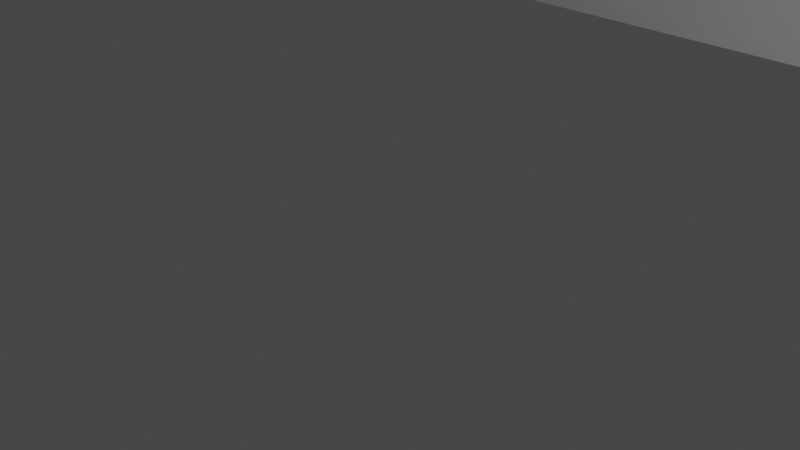 # Source: v6-alt-bigger-no_screws.blend  (saved by Blender 2.90.8; exported with 4.5.12 LTS)
import bpy
from mathutils import Matrix  # noqa: F401  (used for matrix-valued properties, if any)

bpy.ops.wm.read_factory_settings(use_empty=True)
scene = bpy.context.scene
scene.name = 'Scene'

# ---- collections
col_collection = bpy.data.collections.new('Collection'); scene.collection.children.link(col_collection)

# ---- world
world_world = bpy.data.worlds.new('World'); scene.world = world_world
world_world.use_nodes = True; world_world.node_tree.nodes.clear()
_N = world_world.node_tree.nodes; _L = world_world.node_tree.links
n0 = _N.new('ShaderNodeOutputWorld'); n0.name = 'World Output'; n0.location = (300, 300)
n1 = _N.new('ShaderNodeBackground'); n1.name = 'Background'; n1.location = (10, 300)
n1.inputs[0].default_value = (0.05088, 0.05088, 0.05088, 1.0)
_L.new(n1.outputs[0], n0.inputs[0])
n0.is_active_output = True
world_world.color = (0.05088, 0.05088, 0.05088)
world_world.use_sun_shadow = False
world_world.sun_shadow_jitter_overblur = 0.0

# ---- cameras
cam_camera = bpy.data.cameras.new('Camera')
cam_camera.clip_end = 100.0
cam_camera.ortho_scale = 7.314

# ---- lights
light_light = bpy.data.lights.new('Light', 'POINT')
light_light.transmission_factor = 0.0
light_light.energy = 1000.0
light_light.shadow_soft_size = 0.1
light_light.shadow_maximum_resolution = 0.006
light_light.use_absolute_resolution = True

# ---- meshes
me_v1 = bpy.data.meshes.new('V1')
me_v1.from_pydata([(-135.0, -20.0, -25.0), (135.0, -20.0, -25.0), (-135.0, -20.0, 25.0), (135.0, -20.0, 25.0), (136.1, -19.87, -25.0), (136.1, -19.87, 25.0), (137.2, -19.5, -25.0), (137.2, -19.5, 25.0), (138.1, -18.91, -25.0), (138.1, -18.91, 25.0), (138.9, -18.12, -25.0), (138.9, -18.12, 25.0), (139.5, -17.17, -25.0), (139.5, -17.17, 25.0), (139.9, -16.11, -25.0), (139.9, -16.11, 25.0), (140.0, -15.0, 25.0), (140.0, -15.0, -25.0), (140.0, 15.0, -25.0), (140.0, 15.0, 25.0), (139.9, 16.11, 25.0), (139.9, 16.11, -25.0), (139.5, 17.17, -25.0), (139.5, 17.17, 25.0), (138.9, 18.12, -25.0), (138.9, 18.12, 25.0), (138.1, 18.91, -25.0), (138.1, 18.91, 25.0), (137.2, 19.5, -25.0), (137.2, 19.5, 25.0), (136.1, 19.87, -25.0), (136.1, 19.87, 25.0), (135.0, 20.0, 25.0), (135.0, 20.0, -25.0), (-135.0, 20.0, -25.0), (-135.0, 20.0, 25.0), (-136.1, 19.87, 25.0), (-136.1, 19.87, -25.0), (-137.2, 19.5, -25.0), (-137.2, 19.5, 25.0), (-138.1, 18.91, -25.0), (-138.1, 18.91, 25.0), (-138.9, 18.12, -25.0), (-138.9, 18.12, 25.0), (-139.5, 17.17, -25.0), (-139.5, 17.17, 25.0), (-139.9, 16.11, -25.0), (-139.9, 16.11, 25.0), (-140.0, 15.0, -25.0), (-140.0, 15.0, 25.0), (-140.0, -15.0, -25.0), (-140.0, -15.0, 25.0), (-139.9, -16.11, 25.0), (-139.9, -16.11, -25.0), (-139.5, -17.17, -25.0), (-139.5, -17.17, 25.0), (-138.9, -18.12, -25.0), (-138.9, -18.12, 25.0), (-138.1, -18.91, -25.0), (-138.1, -18.91, 25.0), (-137.2, -19.5, -25.0), (-137.2, -19.5, 25.0), (-136.1, -19.87, -25.0), (-136.1, -19.87, 25.0), (-128.0, 11.0, -25.0), (-128.0, 11.0, 25.0), (128.0, 11.0, 25.0), (74.25, 11.0, 25.0), (74.25, 11.0, -25.0), (128.0, 11.0, -25.0), (128.0, -11.0, 25.0), (128.0, -11.0, -25.0), (-128.0, -11.0, -25.0), (-128.0, -11.0, 25.0), (-74.25, -11.0, 25.0), (-74.25, -11.0, -25.0)], [], [(0, 1, 2), (2, 1, 3), (1, 4, 3), (3, 4, 5), (5, 6, 7), (4, 6, 5), (7, 8, 9), (6, 8, 7), (9, 10, 11), (8, 10, 9), (11, 12, 13), (10, 12, 11), (13, 14, 15), (15, 14, 16), (12, 14, 13), (14, 17, 16), (17, 18, 16), (16, 18, 19), (19, 18, 20), (18, 21, 20), (20, 22, 23), (21, 22, 20), (23, 24, 25), (22, 24, 23), (25, 26, 27), (24, 26, 25), (27, 28, 29), (26, 28, 27), (29, 30, 31), (31, 30, 32), (28, 30, 29), (30, 33, 32), (33, 34, 32), (32, 34, 35), (35, 34, 36), (34, 37, 36), (36, 38, 39), (37, 38, 36), (39, 40, 41), (38, 40, 39), (41, 42, 43), (40, 42, 41), (43, 44, 45), (42, 44, 43), (45, 46, 47), (44, 46, 45), (47, 48, 49), (46, 48, 47), (48, 50, 49), (49, 50, 51), (51, 50, 52), (50, 53, 52), (52, 54, 55), (53, 54, 52), (55, 56, 57), (54, 56, 55), (57, 58, 59), (56, 58, 57), (59, 60, 61), (58, 60, 59), (61, 62, 63), (60, 62, 61), (63, 0, 2), (62, 0, 63), (56, 60, 58), (60, 0, 62), (56, 0, 60), (53, 50, 54), (54, 50, 56), (56, 50, 0), (46, 44, 48), (42, 40, 44), (37, 34, 38), (38, 34, 40), (48, 34, 50), (44, 34, 48), (50, 34, 0), (40, 34, 44), (1, 8, 4), (4, 8, 6), (8, 12, 10), (12, 17, 14), (1, 17, 8), (8, 17, 12), (1, 18, 17), (0, 75, 71, 69, 68, 33, 1), (34, 33, 68, 64, 72, 75, 0), (1, 33, 18), (33, 30, 18), (18, 22, 21), (22, 26, 24), (28, 26, 30), (18, 26, 22), (30, 26, 18), (61, 57, 59), (2, 61, 63), (2, 57, 61), (51, 52, 55), (51, 55, 57), (51, 57, 2), (45, 47, 49), (41, 43, 45), (35, 36, 39), (35, 39, 41), (35, 49, 51), (35, 45, 49), (35, 51, 2), (35, 41, 45), (9, 3, 5), (9, 5, 7), (13, 9, 11), (16, 13, 15), (16, 3, 9), (16, 9, 13), (19, 3, 16), (32, 67, 66, 70, 74, 2, 3), (32, 35, 2, 74, 73, 65, 67), (32, 3, 19), (31, 32, 19), (23, 19, 20), (27, 23, 25), (27, 29, 31), (27, 19, 23), (27, 31, 19), (71, 70, 66, 69), (69, 66, 67, 65, 64, 68), (64, 65, 73, 72), (72, 73, 74, 70, 71, 75)])
_uv = me_v1.uv_layers.new(name='UVMap')
_uv.uv.foreach_set('vector', [0.0, 0.0, 0.0, 0.0, 0.0, 0.0, 0.0, 0.0, 0.0, 0.0, 0.0, 0.0, 0.0, 0.0, 0.0, 0.0, 0.0, 0.0, 0.0, 0.0, 0.0, 0.0, 0.0, 0.0, 0.0, 0.0, 0.0, 0.0, 0.0, 0.0, 0.0, 0.0, 0.0, 0.0, 0.0, 0.0, 0.0, 0.0, 0.0, 0.0, 0.0, 0.0, 0.0, 0.0, 0.0, 0.0, 0.0, 0.0, 0.0, 0.0, 0.0, 0.0, 0.0, 0.0, 0.0, 0.0, 0.0, 0.0, 0.0, 0.0, 0.0, 0.0, 0.0, 0.0, 0.0, 0.0, 0.0, 0.0, 0.0, 0.0, 0.0, 0.0, 0.0, 0.0, 0.0, 0.0, 0.0, 0.0, 0.0, 0.0, 0.0, 0.0, 0.0, 0.0, 0.0, 0.0, 0.0, 0.0, 0.0, 0.0, 0.0, 0.0, 0.0, 0.0, 0.0, 0.0, 0.0, 0.0, 0.0, 0.0, 0.0, 0.0, 0.0, 0.0, 0.0, 0.0, 0.0, 0.0, 0.0, 0.0, 0.0, 0.0, 0.0, 0.0, 0.0, 0.0, 0.0, 0.0, 0.0, 0.0, 0.0, 0.0, 0.0, 0.0, 0.0, 0.0, 0.0, 0.0, 0.0, 0.0, 0.0, 0.0, 0.0, 0.0, 0.0, 0.0, 0.0, 0.0, 0.0, 0.0, 0.0, 0.0, 0.0, 0.0, 0.0, 0.0, 0.0, 0.0, 0.0, 0.0, 0.0, 0.0, 0.0, 0.0, 0.0, 0.0, 0.0, 0.0, 0.0, 0.0, 0.0, 0.0, 0.0, 0.0, 0.0, 0.0, 0.0, 0.0, 0.0, 0.0, 0.0, 0.0, 0.0, 0.0, 0.0, 0.0, 0.0, 0.0, 0.0, 0.0, 0.0, 0.0, 0.0, 0.0, 0.0, 0.0, 0.0, 0.0, 0.0, 0.0, 0.0, 0.0, 0.0, 0.0, 0.0, 0.0, 0.0, 0.0, 0.0, 0.0, 0.0, 0.0, 0.0, 0.0, 0.0, 0.0, 0.0, 0.0, 0.0, 0.0, 0.0, 0.0, 0.0, 0.0, 0.0, 0.0, 0.0, 0.0, 0.0, 0.0, 0.0, 0.0, 0.0, 0.0, 0.0, 0.0, 0.0, 0.0, 0.0, 0.0, 0.0, 0.0, 0.0, 0.0, 0.0, 0.0, 0.0, 0.0, 0.0, 0.0, 0.0, 0.0, 0.0, 0.0, 0.0, 0.0, 0.0, 0.0, 0.0, 0.0, 0.0, 0.0, 0.0, 0.0, 0.0, 0.0, 0.0, 0.0, 0.0, 0.0, 0.0, 0.0, 0.0, 0.0, 0.0, 0.0, 0.0, 0.0, 0.0, 0.0, 0.0, 0.0, 0.0, 0.0, 0.0, 0.0, 0.0, 0.0, 0.0, 0.0, 0.0, 0.0, 0.0, 0.0, 0.0, 0.0, 0.0, 0.0, 0.0, 0.0, 0.0, 0.0, 0.0, 0.0, 0.0, 0.0, 0.0, 0.0, 0.0, 0.0, 0.0, 0.0, 0.0, 0.0, 0.0, 0.0, 0.0, 0.0, 0.0, 0.0, 0.0, 0.0, 0.0, 0.0, 0.0, 0.0, 0.0, 0.0, 0.0, 0.0, 0.0, 0.0, 0.0, 0.0, 0.0, 0.0, 0.0, 0.0, 0.0, 0.0, 0.0, 0.0, 0.0, 0.0, 0.0, 0.0, 0.0, 0.0, 0.0, 0.0, 0.0, 0.0, 0.0, 0.0, 0.0, 0.0, 0.0, 0.0, 0.0, 0.0, 0.0, 0.0, 0.0, 0.0, 0.0, 0.0, 0.0, 0.0, 0.0, 0.0, 0.0, 0.0, 0.0, 0.0, 0.0, 0.0, 0.0, 0.0, 0.0, 0.0, 0.0, 0.0, 0.0, 0.0, 0.0, 0.0, 0.0, 0.0, 0.0, 0.0, 0.0, 0.0, 0.0, 0.0, 0.0, 0.0, 0.0, 0.0, 0.0, 0.0, 0.0, 0.0, 0.0, 0.0, 0.0, 0.0, 0.0, 0.0, 0.0, 0.0, 0.0, 0.0, 0.0, 0.0, 0.0, 0.0, 0.0, 0.0, 0.0, 0.0, 0.0, 0.0, 0.0, 0.0, 0.0, 0.0, 0.0, 0.0, 0.0, 0.0, 0.0, 0.0, 0.0, 0.0, 0.0, 0.0, 0.0, 0.0, 0.0, 0.0, 0.0, 0.0, 0.0, 0.0, 0.0, 0.0, 0.0, 0.0, 0.0, 0.0, 0.0, 0.0, 0.0, 0.0, 0.0, 0.0, 0.0, 0.0, 0.0, 0.0, 0.0, 0.0, 0.0, 0.0, 0.0, 0.0, 0.0, 0.0, 0.0, 0.0, 0.0, 0.0, 0.0, 0.0, 0.0, 0.0, 0.0, 0.0, 0.0, 0.0, 0.0, 0.0, 0.0, 0.0, 0.0, 0.0, 0.0, 0.0, 0.0, 0.0, 0.0, 0.0, 0.0, 0.0, 0.0, 0.0, 0.0, 0.0, 0.0, 0.0, 0.0, 0.0, 0.0, 0.0, 0.0, 0.0, 0.0, 0.0, 0.0, 0.0, 0.0, 0.0, 0.0, 0.0, 0.0, 0.0, 0.0, 0.0, 0.0, 0.0, 0.0, 0.0, 0.0, 0.0, 0.0, 0.0, 0.0, 0.0, 0.0, 0.0, 0.0, 0.0, 0.0, 0.0, 0.0, 0.0, 0.0, 0.0, 0.0, 0.0, 0.0, 0.0, 0.0, 0.0, 0.0, 0.0, 0.0, 0.0, 0.0, 0.0, 0.0, 0.0, 0.0, 0.0, 0.0, 0.0, 0.0, 0.0, 0.0, 0.0, 0.0, 0.0, 0.0, 0.0, 0.0, 0.0, 0.0, 0.0, 0.0, 0.0, 0.0, 0.0, 0.0, 0.0, 0.0, 0.0, 0.0, 0.0, 0.0, 0.0, 0.0, 0.0, 0.0, 0.0, 0.0, 0.0, 0.0, 0.0, 0.0, 0.0, 0.0, 0.0, 0.0, 0.0, 0.0, 0.0, 0.0, 0.0, 0.0, 0.0, 0.0, 0.0, 0.0, 0.0, 0.0, 0.0, 0.0, 0.0, 0.0, 0.0, 0.0, 0.0, 0.0, 0.0, 0.0, 0.0, 0.0, 0.0, 0.0, 0.0, 0.0, 0.0, 0.0, 0.0, 0.0, 0.0, 0.0, 0.0, 0.0, 0.0, 0.0, 0.0, 0.0, 0.0, 0.0, 0.0, 0.0, 0.0, 0.0, 0.0, 0.0, 0.0, 0.0, 0.0, 0.0, 0.0, 0.0, 0.0, 0.0, 0.0, 0.0, 0.0, 0.0, 0.0, 0.0, 0.0, 0.0, 0.0, 0.0, 0.0, 0.0, 0.0, 0.0, 0.0, 0.0, 0.0, 0.0, 0.0, 0.0, 0.0, 0.0, 0.0, 0.0, 0.0, 0.0, 0.0, 0.0, 0.0, 0.0, 0.0, 0.0, 0.0, 0.0, 0.0, 0.0, 0.0, 0.0, 0.0, 0.0, 0.0, 0.0, 0.0, 0.0, 0.0, 0.0, 0.0, 0.0, 0.0, 0.0, 0.0, 0.0, 0.0, 0.0, 0.0, 0.0, 0.0, 0.0, 0.0, 0.0, 0.0, 0.0, 0.0, 0.0, 0.0, 0.0, 0.0, 0.0, 0.0, 0.0, 0.0, 0.0, 0.0, 0.0, 0.0, 0.0, 0.0, 0.0, 0.0, 0.0, 0.0, 0.0, 0.0, 0.0, 0.0, 0.0, 0.0, 0.0, 0.0, 0.0, 0.0, 0.0, 0.0, 0.0, 0.0, 0.0, 0.0, 0.0, 0.0, 0.0, 0.0, 0.0, 0.0, 0.0, 0.0, 0.0, 0.0, 0.0, 0.0, 0.0, 0.0, 0.0, 0.0, 0.0, 0.0, 0.0, 0.0, 0.0, 0.0, 0.0, 0.0, 0.0, 0.0, 0.0, 0.0, 0.0, 0.0, 0.0, 0.0, 0.0, 0.0, 0.0, 0.0, 0.0, 0.0, 0.0, 0.0, 0.4805, 0.75, 0.5195, 0.75, 0.5195, 0.5, 0.4805, 0.5, 0.4805, 0.5, 0.5195, 0.5, 0.5195, 0.4475, 0.5195, 0.25, 0.4805, 0.25, 0.4805, 0.4475, 0.4805, 0.25, 0.5195, 0.25, 0.5195, 0.0, 0.4805, 0.0, 0.4805, 1.0, 0.5195, 1.0, 0.5195, 0.9475, 0.5195, 0.75, 0.4805, 0.75, 0.4805, 0.9475])
me_v1.use_remesh_fix_poles = True
me_v1.use_remesh_preserve_attributes = False
me_v1.use_mirror_vertex_groups = False
me_v1.update()

# ---- objects
ob_light = bpy.data.objects.new('Light', light_light)
ob_camera = bpy.data.objects.new('Camera', cam_camera)
ob_v1 = bpy.data.objects.new('V1', me_v1)

# ---- transforms, parenting, visibility, modifiers, constraints
ob_light.location = (4.076, 1.005, 5.904)
ob_light.rotation_euler = (0.6503, 0.05522, 1.866)
ob_light.lock_rotations_4d = False
ob_light.empty_display_type = 'ARROWS'
ob_light.color = (0.0, 0.0, 0.0, 0.0)
ob_light.lineart.crease_threshold = 0.0
ob_camera.location = (7.359, -6.926, 4.958)
ob_camera.rotation_euler = (1.109, 0.0, 0.8149)
ob_camera.lock_rotations_4d = False
ob_camera.empty_display_type = 'ARROWS'
ob_camera.color = (0.0, 0.0, 0.0, 0.0)
ob_camera.display_type = 'WIRE'
ob_camera.lineart.crease_threshold = 0.0
ob_v1.location = (0.0, 0.0, 0.0)
ob_v1.scale = (1.0, 1.0, 0.05)
ob_v1.lineart.crease_threshold = 0.0

# ---- collection membership
col_collection.objects.link(ob_light)
col_collection.objects.link(ob_camera)
col_collection.objects.link(ob_v1)

# ---- scene / render settings (as saved in the file)
scene.camera = ob_camera
scene.frame_start = 1; scene.frame_end = 250; scene.frame_set(1)
scene.render.engine = 'BLENDER_EEVEE_NEXT'
scene.cycles.use_denoising = False
scene.cycles.samples = 128
scene.cycles.sampling_pattern = 'TABULATED_SOBOL'
scene.cycles.use_adaptive_sampling = False
scene.cycles.use_light_tree = False
scene.view_settings.view_transform = 'Filmic'
bpy.context.view_layer.update()
